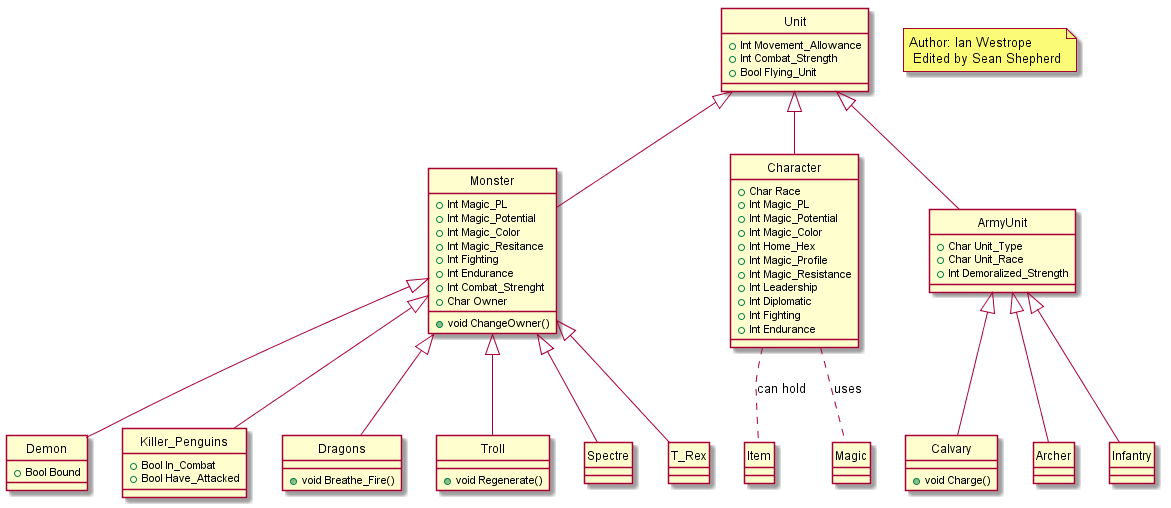

The diagram above was rendered by PlantUML. Its source (embedded in the PNG):
@startuml

note "Author: Ian Westrope \n Edited by Sean Shepherd" as Note1

hide circles
class Unit{
      +Int Movement_Allowance
      +Int Combat_Strength
      +Bool Flying_Unit
}
class Character{
      +Char Race
      +Int Magic_PL
      +Int Magic_Potential
      +Int Magic_Color
      +Int Home_Hex
      +Int Magic_Profile
      +Int Magic_Resistance
      +Int Leadership
      +Int Diplomatic
      +Int Fighting
      +Int Endurance
}

class ArmyUnit{
      +Char Unit_Type
      +Char Unit_Race
      +Int Demoralized_Strength
}

class Calvary{
      +void Charge()
}

class Archer{

}

class Infantry{

}

class Monster{
      +Int Magic_PL
      +Int Magic_Potential
      +Int Magic_Color
      +Int Magic_Resitance
      +Int Fighting
      +Int Endurance
      +Int Combat_Strenght
      +Char Owner
      +void ChangeOwner()
}

class Demon{
      +Bool Bound
}

class Killer_Penguins{
      +Bool In_Combat
      +Bool Have_Attacked
}

class Dragons{
      +void Breathe_Fire()
}

class Troll{
      +void Regenerate()
}

class Spectre

class T_Rex

class Item

Class Magic

Unit <|-- Character
Unit <|-- ArmyUnit
Unit <|-- Monster
ArmyUnit <|-- Calvary
ArmyUnit <|-- Archer
ArmyUnit <|-- Infantry
Demon -u-|> Monster
Killer_Penguins -u-|> Monster
Dragons -u-|> Monster
Spectre -u-|> Monster
Troll -u-|> Monster
T_Rex -u-|> Monster
Character .. Item : can hold
Character .. Magic : uses 


@enduml